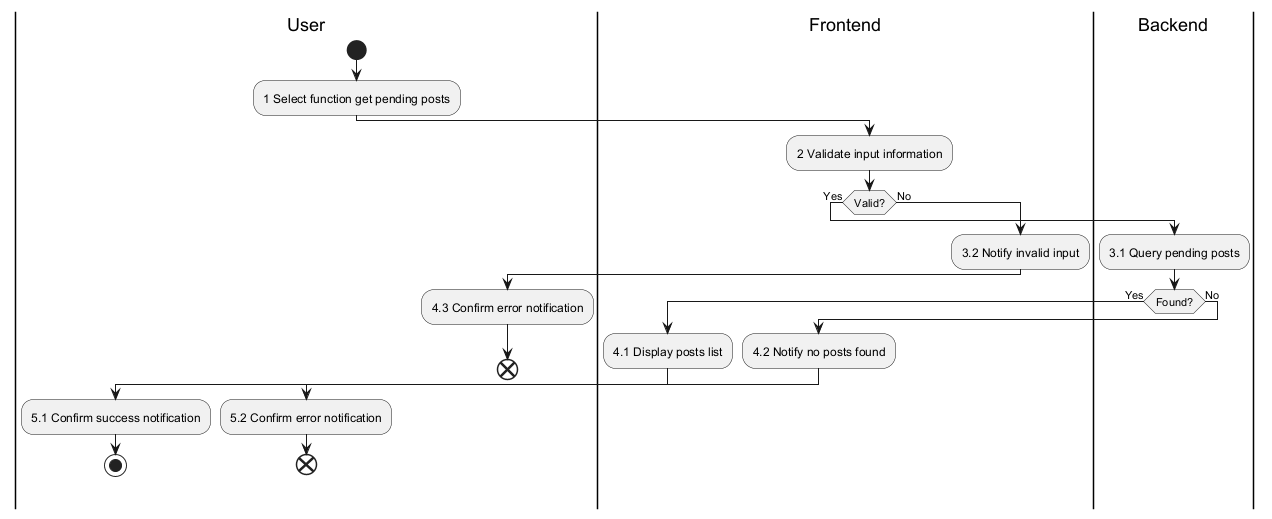

The diagram above was rendered by PlantUML. Its source (embedded in the PNG):
@startuml
|User|
|Frontend|
|Backend|

|User|
start
:1 Select function get pending posts;
|Frontend|
:2 Validate input information;
if (Valid?) then (Yes)
  |Backend|
  :3.1 Query pending posts;
  if (Found?) then (Yes)
    |Frontend|
    :4.1 Display posts list;
    |User|
    :5.1 Confirm success notification;
    stop
  else (No)
    |Frontend|
    :4.2 Notify no posts found;
    |User|
    :5.2 Confirm error notification;
    end
  endif
else (No)
  |Frontend|
  :3.2 Notify invalid input;
  |User|
  :4.3 Confirm error notification;
  end
endif
@enduml